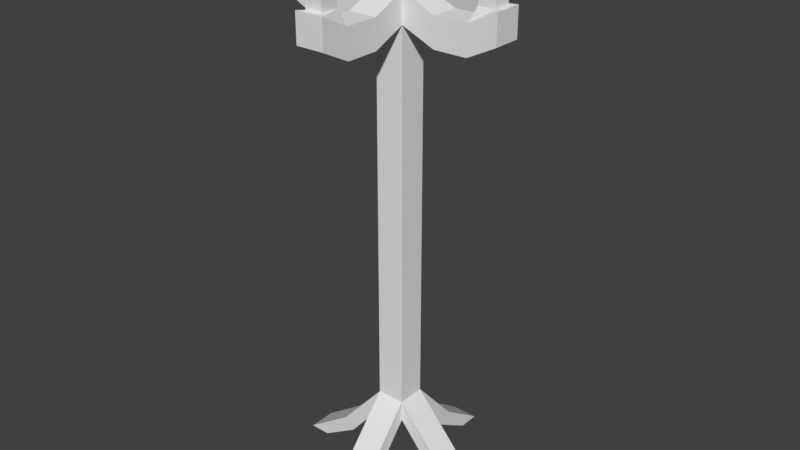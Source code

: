 # Source: LightStand_1x1x2.blend  (saved by Blender 2.79.0; exported with 4.5.12 LTS)
import bpy
from mathutils import Matrix  # noqa: F401  (used for matrix-valued properties, if any)

bpy.ops.wm.read_factory_settings(use_empty=True)
scene = bpy.context.scene
scene.name = 'Scene'

# ---- collections
col_collection_1 = bpy.data.collections.new('Collection 1'); scene.collection.children.link(col_collection_1)

# ---- world
world_world = bpy.data.worlds.new('World'); scene.world = world_world
world_world.color = (0.05088, 0.05088, 0.05088)
world_world.use_sun_shadow = False
world_world.sun_shadow_jitter_overblur = 0.0
world_world.cycles.sampling_method = 'MANUAL'

# ---- meshes
me_lightstand_1x1x2_a = bpy.data.meshes.new('LightStand_1x1x2_A')
me_lightstand_1x1x2_a.from_pydata([(-0.04, -0.04, 0.19), (-0.04, -0.04, 0.25), (-0.04, 0.04, 0.19), (-0.04, 0.04, 0.25), (0.04, -0.04, 0.19), (0.04, -0.04, 0.25), (0.04, 0.04, 0.19), (0.04, 0.04, 0.25), (-0.04, 0.31, 0.0), (-0.04, 0.25, 0.0), (0.04, 0.25, 0.0), (0.04, 0.31, 0.0), (-0.25, 0.04, 0.0), (-0.25, -0.04, 0.0), (-0.31, -0.04, 0.0), (-0.31, 0.04, 0.0), (-0.04, -0.25, 0.0), (-0.04, -0.31, 0.0), (0.04, -0.31, 0.0), (0.04, -0.25, 0.0), (0.31, 0.04, -7.451e-09), (0.25, 0.04, 0.0), (0.25, -0.04, 0.0), (0.31, -0.04, -7.451e-09), (-0.04, -0.04, 1.32), (-0.04, 0.04, 1.32), (0.04, 0.04, 1.32), (0.04, -0.04, 1.32), (-0.04, -0.04, 1.4), (-0.04, 0.04, 1.4), (0.04, 0.04, 1.4), (0.04, -0.04, 1.4), (-0.024, -0.024, 1.46), (-0.024, 0.024, 1.46), (0.024, 0.024, 1.46), (0.024, -0.024, 1.46), (0.04, -0.3067, 1.32), (-0.04, -0.3067, 1.32), (0.024, -0.2907, 1.4), (-0.024, -0.2907, 1.4), (0.3067, 0.04, 1.32), (0.3067, -0.04, 1.32), (0.2907, 0.024, 1.4), (0.2907, -0.024, 1.4), (-0.3067, -0.04, 1.32), (-0.3067, 0.04, 1.32), (-0.2907, -0.024, 1.4), (-0.2907, 0.024, 1.4), (-0.04, 0.3067, 1.32), (0.04, 0.3067, 1.32), (-0.024, 0.2907, 1.4), (0.024, 0.2907, 1.4), (-0.024, 0.2427, 1.4), (-0.04, 0.2267, 1.28), (0.04, 0.2267, 1.28), (0.024, 0.2427, 1.4), (-0.2267, 0.04, 1.28), (-0.2427, 0.024, 1.4), (-0.2427, -0.024, 1.4), (-0.2267, -0.04, 1.28), (0.04, -0.2267, 1.28), (-0.04, -0.2267, 1.28), (0.024, -0.2427, 1.4), (-0.024, -0.2427, 1.4), (0.2267, -0.04, 1.28), (0.2427, -0.024, 1.4), (0.2427, 0.024, 1.4), (0.2267, 0.04, 1.28), (-0.04, -0.04, 1.46), (-0.04, 0.04, 1.46), (0.04, 0.04, 1.46), (0.04, -0.04, 1.46), (0.04, -0.3067, 1.4), (-0.04, -0.3067, 1.4), (0.04, -0.2267, 1.36), (0.3067, 0.04, 1.4), (0.3067, -0.04, 1.4), (-0.3067, -0.04, 1.4), (-0.3067, 0.04, 1.4), (-0.04, 0.3067, 1.4), (0.04, 0.3067, 1.4), (-0.04, 0.2267, 1.36), (0.04, 0.2267, 1.36), (-0.2267, 0.04, 1.36), (-0.2267, -0.04, 1.36), (-0.04, -0.2267, 1.36), (0.2267, -0.04, 1.36), (0.2267, 0.04, 1.36), (-0.024, -0.024, 1.54), (-0.024, 0.024, 1.54), (0.024, 0.024, 1.54), (0.024, -0.024, 1.54), (0.024, -0.2907, 1.48), (-0.024, -0.2907, 1.48), (0.024, -0.2427, 1.48), (0.2907, 0.024, 1.48), (0.2907, -0.024, 1.48), (-0.2907, -0.024, 1.48), (-0.2907, 0.024, 1.48), (-0.024, 0.2907, 1.48), (0.024, 0.2907, 1.48), (-0.024, 0.2427, 1.48), (0.024, 0.2427, 1.48), (-0.2427, 0.024, 1.48), (-0.2427, -0.024, 1.48), (-0.024, -0.2427, 1.48), (0.2427, -0.024, 1.48), (0.2427, 0.024, 1.48), (-0.1333, 0.04, 1.36), (-0.1333, -0.04, 1.36), (-0.1333, -0.04, 1.28), (-0.1333, 0.04, 1.28), (-0.04, 0.1333, 1.28), (0.04, 0.1333, 1.28), (0.04, 0.1333, 1.36), (-0.04, 0.1333, 1.36), (0.1333, -0.04, 1.36), (0.1333, 0.04, 1.36), (0.1333, 0.04, 1.28), (0.1333, -0.04, 1.28), (-0.04, -0.1333, 1.28), (-0.04, -0.1333, 1.36), (0.04, -0.1333, 1.28), (0.04, -0.1333, 1.36), (-0.144, 0.04, 0.06561), (-0.1738, 0.04, 0.09588), (-0.1738, -0.04, 0.09588), (-0.144, -0.04, 0.06561), (0.175, -0.04, 0.09475), (0.175, 0.04, 0.09475), (0.145, 0.04, 0.06475), (0.145, -0.04, 0.06475), (-0.04, -0.145, 0.06475), (-0.04, -0.175, 0.09475), (0.04, -0.145, 0.06475), (0.04, -0.175, 0.09475), (0.04, 0.175, 0.09475), (-0.04, 0.175, 0.09475), (-0.04, 0.145, 0.06475), (0.04, 0.145, 0.06475)], [], [(125, 124, 12, 15), (137, 136, 11, 8), (129, 128, 23, 20), (133, 132, 16, 17), (2, 6, 4, 0), (7, 3, 25, 26), (9, 8, 11, 10), (138, 137, 8, 9), (136, 139, 10, 11), (139, 138, 9, 10), (13, 14, 15, 12), (127, 126, 14, 13), (126, 125, 15, 14), (124, 127, 13, 12), (19, 18, 17, 16), (132, 134, 19, 16), (135, 133, 17, 18), (134, 135, 18, 19), (21, 20, 23, 22), (130, 129, 20, 21), (128, 131, 22, 23), (131, 130, 21, 22), (61, 60, 36, 37), (5, 7, 26, 27), (3, 1, 24, 25), (1, 5, 27, 24), (31, 30, 70, 71), (53, 81, 79, 48), (86, 64, 41, 76), (83, 56, 45, 78), (58, 57, 103, 104), (29, 28, 68, 69), (28, 31, 71, 68), (30, 29, 69, 70), (37, 36, 72, 73), (60, 74, 72, 36), (85, 61, 37, 73), (43, 42, 95, 96), (41, 40, 75, 76), (46, 58, 104, 97), (67, 87, 75, 40), (64, 67, 40, 41), (45, 44, 77, 78), (38, 62, 94, 92), (59, 84, 77, 44), (56, 59, 44, 45), (49, 48, 79, 80), (54, 53, 48, 49), (82, 54, 49, 80), (57, 47, 98, 103), (115, 114, 82, 81), (114, 113, 54, 82), (113, 112, 53, 54), (112, 115, 81, 53), (111, 110, 59, 56), (110, 109, 84, 59), (109, 108, 83, 84), (108, 111, 56, 83), (123, 121, 85, 74), (121, 120, 61, 85), (122, 123, 74, 60), (120, 122, 60, 61), (119, 118, 67, 64), (118, 117, 87, 67), (117, 116, 86, 87), (116, 119, 64, 86), (32, 33, 69, 68), (33, 34, 70, 69), (34, 35, 71, 70), (35, 32, 68, 71), (38, 39, 73, 72), (62, 38, 72, 74), (42, 43, 76, 75), (46, 47, 78, 77), (50, 51, 80, 79), (52, 50, 79, 81), (51, 55, 82, 80), (55, 52, 81, 82), (47, 57, 83, 78), (58, 46, 77, 84), (57, 58, 84, 83), (39, 63, 85, 73), (63, 62, 74, 85), (43, 65, 86, 76), (66, 42, 75, 87), (65, 66, 87, 86), (90, 89, 88, 91), (94, 105, 93, 92), (107, 106, 96, 95), (104, 103, 98, 97), (101, 102, 100, 99), (47, 46, 97, 98), (33, 32, 88, 89), (63, 39, 93, 105), (51, 50, 99, 100), (34, 33, 89, 90), (62, 63, 105, 94), (50, 52, 101, 99), (35, 34, 90, 91), (65, 43, 96, 106), (55, 51, 100, 102), (32, 35, 91, 88), (42, 66, 107, 95), (52, 55, 102, 101), (39, 38, 92, 93), (66, 65, 106, 107), (29, 25, 111, 108), (28, 29, 108, 109), (24, 28, 109, 110), (25, 24, 110, 111), (25, 29, 115, 112), (26, 25, 112, 113), (30, 26, 113, 114), (29, 30, 114, 115), (31, 27, 119, 116), (30, 31, 116, 117), (26, 30, 117, 118), (27, 26, 118, 119), (24, 27, 122, 120), (27, 31, 123, 122), (28, 24, 120, 121), (31, 28, 121, 123), (2, 0, 127, 124), (1, 3, 125, 126), (0, 1, 126, 127), (3, 2, 124, 125), (4, 6, 130, 131), (5, 4, 131, 128), (6, 7, 129, 130), (7, 5, 128, 129), (4, 5, 135, 134), (5, 1, 133, 135), (0, 4, 134, 132), (1, 0, 132, 133), (6, 2, 138, 139), (7, 6, 139, 136), (2, 3, 137, 138), (3, 7, 136, 137)])
me_lightstand_1x1x2_a.use_remesh_preserve_volume = False
me_lightstand_1x1x2_a.use_remesh_preserve_attributes = False
me_lightstand_1x1x2_a.use_mirror_vertex_groups = False
me_lightstand_1x1x2_a.update()

# ---- objects
ob_lightstand_1x1x2 = bpy.data.objects.new('LightStand_1x1x2', me_lightstand_1x1x2_a)

# ---- transforms, parenting, visibility, modifiers, constraints
ob_lightstand_1x1x2.location = (0.0, 0.0, 0.0)
ob_lightstand_1x1x2.lineart.crease_threshold = 0.0

# ---- collection membership
col_collection_1.objects.link(ob_lightstand_1x1x2)

# ---- scene / render settings (as saved in the file)
scene.frame_start = 1; scene.frame_end = 250; scene.frame_set(1)
scene.render.engine = 'BLENDER_EEVEE_NEXT'
scene.render.resolution_percentage = 50
scene.render.dither_intensity = 0.0
scene.cycles.use_denoising = False
scene.cycles.samples = 128
scene.cycles.sampling_pattern = 'TABULATED_SOBOL'
scene.cycles.use_adaptive_sampling = False
scene.cycles.use_light_tree = False
scene.cycles.blur_glossy = 0.0
scene.cycles.sample_clamp_indirect = 0.0
scene.view_settings.view_transform = 'Standard'
bpy.context.view_layer.update()

# ---- added for rendering (the .blend has no active camera and no usable light): camera, sun
cam_auto = bpy.data.cameras.new('AutoCamera')
cam_auto.lens = 50.0
cam_auto.sensor_width = 36.0
cam_auto.clip_end = 1000.0
ob_auto_camera = bpy.data.objects.new('AutoCamera', cam_auto)
scene.collection.objects.link(ob_auto_camera)
ob_auto_camera.location = (1.63961, -1.96753, 2.08169)
ob_auto_camera.rotation_euler = (1.09748, -7.21219e-08, 0.694738)
scene.camera = ob_auto_camera
light_auto_sun = bpy.data.lights.new('AutoSun', 'SUN')
light_auto_sun.energy = 3.0
light_auto_sun.angle = 0.0523599
ob_auto_sun = bpy.data.objects.new('AutoSun', light_auto_sun)
scene.collection.objects.link(ob_auto_sun)
ob_auto_sun.rotation_euler = (0.872665, 0.174533, 0.523599)
bpy.context.view_layer.update()
